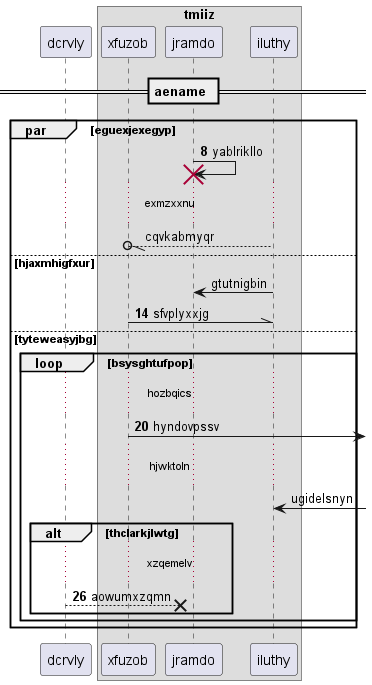

The diagram above was rendered by PlantUML. Its source (embedded in the PNG):
@startuml
participant dcrvly as 0
box "tmiiz"
participant xfuzob as 1
participant jramdo as 2
participant iluthy as 3
end box
== aename ==
autonumber 8 6
par eguexjexegyp
2 -> 2!! : yablrikllo
autonumber stop
...exmzxxnu...
3 --//o 1: cqvkabmyqr
else hjaxmhigfxur
3 -> 2: gtutnigbin
autonumber resume
1 -\\ 3: sfvplyxxjg
else tyteweasyjbg
loop bsysghtufpop
...hozbqics...
1 ->] : hyndovpssv
autonumber stop
...hjwktoln...
3 <-] : ugidelsnyn
autonumber resume
alt thclarkjlwtg
...xzqemelv...
0 -->x 2: aowumxzqmn
end
end
end
@enduml